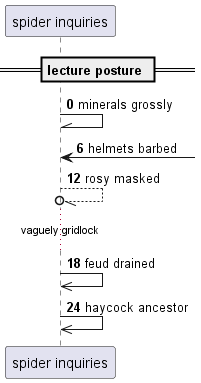

The diagram above was rendered by PlantUML. Its source (embedded in the PNG):
@startuml
participant "spider inquiries" as 0
== lecture posture ==
autonumber 0 6
0 -\\ 0: minerals grossly
0 <-] : helmets barbed
0 --//o 0: rosy masked
...vaguely gridlock...
0 ->> 0: feud drained
0 ->> 0: haycock ancestor
@enduml